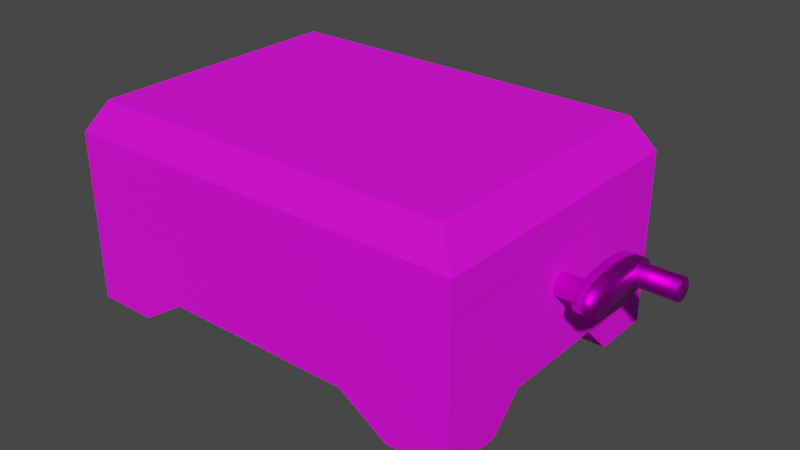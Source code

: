 # Source: music_box_2.blend  (saved by Blender 3.2.14; exported with 4.5.12 LTS)
import bpy
from mathutils import Matrix  # noqa: F401  (used for matrix-valued properties, if any)

bpy.ops.wm.read_factory_settings(use_empty=True)
scene = bpy.context.scene
scene.name = 'Scene'

# ---- collections
col_collection = bpy.data.collections.new('Collection'); scene.collection.children.link(col_collection)
col_internals = bpy.data.collections.new('internals'); scene.collection.children.link(col_internals)

# ---- images (referenced by path relative to the original .blend; pixels are not part of the script)
import os
ASSET_DIR = os.environ.get("B2B_ASSET_DIR", "")  # directory of the original .blend (textures are referenced by path, not embedded)
HERE = os.path.dirname(os.path.abspath(__file__))  # packed textures are extracted next to this script under _unpacked/

def load_image(name, relpath, width, height, colorspace="sRGB"):
    """Load a texture the original file referenced (path relative to the .blend, or extracted next to this script)."""
    p = next((c for c in (os.path.join(HERE, relpath), os.path.join(ASSET_DIR, relpath)) if relpath and os.path.exists(c)), "")
    if p:
        img = bpy.data.images.load(p, check_existing=True)
        img.name = name
    else:  # same state as the original file: an image datablock whose file is absent (Cycles renders it pink)
        img = bpy.data.images.new(name, width, height)
        img.source = "FILE"
        img.filepath = "//" + (relpath or name)
    img.colorspace_settings.name = colorspace
    return img
img_music_box_texture_psd = load_image('music_box-texture.psd', 'music_box-texture.psd', 1024, 1024, 'sRGB')

# ---- materials (node trees are filled in below, after node groups)
mat_music_box_wood = bpy.data.materials.new('Music-Box-Wood')
mat_music_box_wood.alpha_threshold = 0.0
mat_music_box_wood.use_transparent_shadow = False
mat_music_box_wood.line_color = (0.0, 0.0, 0.0, 1.0)
mat_music_box_metal = bpy.data.materials.new('Music-Box-Metal')
mat_music_box_metal.use_transparent_shadow = False

# ---- material node trees
mat_music_box_wood.use_nodes = True; mat_music_box_wood.node_tree.nodes.clear()
_N = mat_music_box_wood.node_tree.nodes; _L = mat_music_box_wood.node_tree.links
n0 = _N.new('ShaderNodeOutputMaterial'); n0.name = 'Material Output'; n0.location = (300, 300)
n1 = _N.new('ShaderNodeBsdfPrincipled'); n1.name = 'Principled BSDF'; n1.location = (10, 300)
n1.distribution = 'GGX'
n1.subsurface_method = 'RANDOM_WALK_SKIN'
n1.inputs[2].default_value = 0.8273
n1.inputs[3].default_value = 1.45
n1.inputs[13].default_value = 0.3
n1.inputs[27].default_value = (0.0, 0.0, 0.0, 1.0)
n1.inputs[28].default_value = 1.0
n2 = _N.new('ShaderNodeTexImage'); n2.name = 'Image Texture'; n2.location = (-398, 194)
n2.image = img_music_box_texture_psd
_L.new(n1.outputs[0], n0.inputs[0])
_L.new(n2.outputs[0], n1.inputs[0])
_L.new(n2.outputs[1], n1.inputs[4])
n0.is_active_output = True
mat_music_box_metal.use_nodes = True; mat_music_box_metal.node_tree.nodes.clear()
_N = mat_music_box_metal.node_tree.nodes; _L = mat_music_box_metal.node_tree.links
n0 = _N.new('ShaderNodeBsdfPrincipled'); n0.name = 'Principled BSDF'; n0.location = (10, 300)
n0.distribution = 'GGX'
n0.subsurface_method = 'RANDOM_WALK_SKIN'
n0.inputs[1].default_value = 1.0
n0.inputs[2].default_value = 0.4091
n0.inputs[3].default_value = 1.45
n0.inputs[13].default_value = 0.1591
n0.inputs[27].default_value = (0.0, 0.0, 0.0, 1.0)
n0.inputs[28].default_value = 1.0
n1 = _N.new('ShaderNodeOutputMaterial'); n1.name = 'Material Output'; n1.location = (300, 300)
n2 = _N.new('ShaderNodeTexImage'); n2.name = 'Image Texture'; n2.location = (-299, 136)
n2.image = img_music_box_texture_psd
_L.new(n0.outputs[0], n1.inputs[0])
_L.new(n2.outputs[0], n0.inputs[0])
n1.is_active_output = True

# ---- world
world_world = bpy.data.worlds.new('World'); scene.world = world_world
world_world.use_nodes = True; world_world.node_tree.nodes.clear()
_N = world_world.node_tree.nodes; _L = world_world.node_tree.links
n0 = _N.new('ShaderNodeOutputWorld'); n0.name = 'World Output'; n0.location = (300, 300)
n1 = _N.new('ShaderNodeBackground'); n1.name = 'Background'; n1.location = (10, 300)
n1.inputs[0].default_value = (0.05088, 0.05088, 0.05088, 1.0)
_L.new(n1.outputs[0], n0.inputs[0])
n0.is_active_output = True
world_world.color = (0.05088, 0.05088, 0.05088)
world_world.use_sun_shadow = False
world_world.sun_shadow_jitter_overblur = 0.0

# ---- meshes
me_cube = bpy.data.meshes.new('Cube')
me_cube.from_pydata([(0.08, 0.056, 0.0), (0.08, -0.056, 0.0), (-0.08, 0.056, 0.0), (-0.08, -0.056, 0.0), (0.0563, 0.056, 0.0), (-0.0563, 0.056, 0.0), (-0.0563, -0.056, 0.0), (0.0563, -0.056, 0.0), (-0.08, 0.03268, 0.0), (-0.08, -0.03268, 0.0), (0.08, -0.03268, 0.0), (0.08, 0.03268, 0.0), (-0.0563, 0.03268, 0.0), (-0.0563, -0.03268, 0.0), (0.0563, 0.03268, 0.0), (0.0563, -0.03268, 0.0), (0.08, 0.056, 0.01215), (-0.08, -0.056, 0.01215), (0.08, -0.056, 0.01215), (-0.08, 0.056, 0.01215), (-0.03749, 0.056, 0.01215), (0.03749, 0.056, 0.01215), (0.03749, -0.056, 0.01215), (-0.03749, -0.056, 0.01215), (0.08, 0.02066, 0.01215), (0.08, -0.02066, 0.01215), (-0.08, -0.02066, 0.01215), (-0.08, 0.02066, 0.01215), (-0.03749, 0.02066, 0.01215), (-0.03749, -0.02066, 0.01215), (0.03749, 0.02066, 0.01215), (0.03749, -0.02066, 0.01215), (-0.08, -0.02066, 0.05333), (-0.08, 0.02066, 0.05333), (-0.08, -0.056, 0.05333), (0.08, 0.02066, 0.05333), (0.08, -0.02066, 0.05333), (0.08, 0.056, 0.05333), (0.03749, -0.056, 0.05333), (-0.03749, -0.056, 0.05333), (0.08, -0.056, 0.05333), (-0.03749, 0.056, 0.05333), (0.03749, 0.056, 0.05333), (-0.08, 0.056, 0.05333), (-0.06875, -0.02066, 0.05333), (-0.06875, 0.02066, 0.05333), (-0.06875, -0.04502, 0.05333), (0.06875, 0.02066, 0.05333), (0.06875, -0.02066, 0.05333), (0.06875, 0.04502, 0.05333), (0.03749, -0.04502, 0.05333), (-0.03749, -0.04502, 0.05333), (0.06875, -0.04502, 0.05333), (-0.03749, 0.04502, 0.05333), (0.03749, 0.04502, 0.05333), (-0.06875, 0.04502, 0.05333), (-0.06875, -0.02066, 0.0209), (-0.06875, 0.02066, 0.0209), (-0.06875, -0.04502, 0.0209), (0.06875, 0.02066, 0.0209), (0.06875, -0.02066, 0.0209), (0.06875, 0.04502, 0.0209), (0.03749, -0.04502, 0.0209), (-0.03749, -0.04502, 0.0209), (0.06875, -0.04502, 0.0209), (-0.03749, 0.04502, 0.0209), (0.03749, 0.04502, 0.0209), (-0.06875, 0.04502, 0.0209)], [], [(15, 10, 1, 7), (9, 13, 6, 3), (2, 5, 12, 8), (4, 0, 11, 14), (26, 32, 33, 27), (3, 17, 26, 9), (17, 34, 32, 26), (24, 35, 36, 25), (0, 16, 24, 11), (16, 37, 35, 24), (22, 38, 39, 23), (1, 18, 22, 7), (18, 40, 38, 22), (20, 41, 42, 21), (2, 19, 20, 5), (19, 43, 41, 20), (4, 21, 16, 0), (21, 42, 37, 16), (10, 25, 18, 1), (25, 36, 40, 18), (8, 27, 19, 2), (27, 33, 43, 19), (6, 23, 17, 3), (23, 39, 34, 17), (29, 23, 6, 13), (31, 15, 7, 22), (25, 10, 15, 31), (30, 14, 11, 24), (21, 4, 14, 30), (28, 12, 5, 20), (12, 28, 27, 8), (13, 9, 26, 29), (29, 28, 30, 31), (21, 30, 28, 20), (23, 29, 31, 22), (27, 28, 29, 26), (25, 31, 30, 24), (34, 39, 51, 46), (42, 41, 53, 54), (33, 32, 44, 45), (37, 42, 54, 49), (36, 35, 47, 48), (41, 43, 55, 53), (32, 34, 46, 44), (39, 38, 50, 51), (35, 37, 49, 47), (43, 33, 45, 55), (38, 40, 52, 50), (40, 36, 48, 52), (44, 46, 58, 56), (51, 50, 62, 63), (47, 49, 61, 59), (55, 45, 57, 67), (50, 52, 64, 62), (52, 48, 60, 64), (46, 51, 63, 58), (54, 53, 65, 66), (45, 44, 56, 57), (49, 54, 66, 61), (48, 47, 59, 60), (53, 55, 67, 65), (65, 62, 66), (59, 61, 66), (65, 67, 57), (57, 63, 65), (62, 59, 66), (63, 62, 65), (62, 60, 59), (57, 56, 63), (62, 64, 60), (56, 58, 63)])
_uv = me_cube.uv_layers.new(name='UVMap')
_uv.uv.foreach_set('vector', [0.9614, 0.1443, 0.9614, 0.1109, 0.9943, 0.1109, 0.9943, 0.1443, 0.9614, 0.1443, 0.9614, 0.1109, 0.9943, 0.1109, 0.9943, 0.1443, 0.9614, 0.1443, 0.9614, 0.1109, 0.9943, 0.1109, 0.9943, 0.1443, 0.9614, 0.1443, 0.9614, 0.1109, 0.9943, 0.1109, 0.9943, 0.1443, 0.3234, 0.2033, 0.3234, 0.3398, 0.1864, 0.3398, 0.1864, 0.2033, 0.4405, 0.163, 0.4405, 0.2033, 0.3234, 0.2033, 0.3632, 0.163, 0.4405, 0.2033, 0.4405, 0.3398, 0.3234, 0.3398, 0.3234, 0.2033, 0.8106, 0.3977, 0.8106, 0.5342, 0.6736, 0.5342, 0.6736, 0.3977, 0.9277, 0.3574, 0.9277, 0.3977, 0.8106, 0.3977, 0.8504, 0.3574, 0.9277, 0.3977, 0.9277, 0.5342, 0.8106, 0.5342, 0.8106, 0.3977, 0.8377, 0.3977, 0.8377, 0.5342, 0.5891, 0.5342, 0.5891, 0.3977, 0.9786, 0.3574, 0.9786, 0.3977, 0.8377, 0.3977, 0.9, 0.3574, 0.9786, 0.3977, 0.9786, 0.5342, 0.8377, 0.5342, 0.8377, 0.3977, 0.8409, 0.2057, 0.8409, 0.3422, 0.5924, 0.3422, 0.5924, 0.2057, 0.9819, 0.1655, 0.9819, 0.2057, 0.8409, 0.2057, 0.9033, 0.1655, 0.9819, 0.2057, 0.9819, 0.3422, 0.8409, 0.3422, 0.8409, 0.2057, 0.53, 0.1655, 0.5924, 0.2057, 0.4515, 0.2057, 0.4515, 0.1655, 0.5924, 0.2057, 0.5924, 0.3422, 0.4515, 0.3422, 0.4515, 0.2057, 0.6338, 0.3574, 0.6736, 0.3977, 0.5565, 0.3977, 0.5565, 0.3574, 0.6736, 0.3977, 0.6736, 0.5342, 0.5565, 0.5342, 0.5565, 0.3977, 0.1466, 0.163, 0.1864, 0.2033, 0.06924, 0.2033, 0.06924, 0.163, 0.1864, 0.2033, 0.1864, 0.3398, 0.06924, 0.3398, 0.06924, 0.2033, 0.5268, 0.3574, 0.5891, 0.3977, 0.4482, 0.3977, 0.4482, 0.3574, 0.5891, 0.3977, 0.5891, 0.5342, 0.4482, 0.5342, 0.4482, 0.3977, 0.07666, 0.09485, 0.07666, 0.1258, 0.06019, 0.1258, 0.06019, 0.1054, 0.1423, 0.09485, 0.1588, 0.1054, 0.1588, 0.1258, 0.1423, 0.1258, 0.1795, 0.09485, 0.1795, 0.1054, 0.1588, 0.1054, 0.1423, 0.09485, 0.1423, 0.05868, 0.1588, 0.04816, 0.1795, 0.04816, 0.1795, 0.05868, 0.1423, 0.02774, 0.1588, 0.02774, 0.1588, 0.04816, 0.1423, 0.05868, 0.07666, 0.05868, 0.06019, 0.04816, 0.06019, 0.02774, 0.07666, 0.02774, 0.06019, 0.04816, 0.07666, 0.05868, 0.03945, 0.05868, 0.03945, 0.04816, 0.06019, 0.1054, 0.03945, 0.1054, 0.03945, 0.09485, 0.07666, 0.09485, 0.07666, 0.09485, 0.07666, 0.05868, 0.1423, 0.05868, 0.1423, 0.09485, 0.1423, 0.02774, 0.1423, 0.05868, 0.07666, 0.05868, 0.07666, 0.02774, 0.07666, 0.1258, 0.07666, 0.09485, 0.1423, 0.09485, 0.1423, 0.1258, 0.03945, 0.05868, 0.07666, 0.05868, 0.07666, 0.09485, 0.03945, 0.09485, 0.1795, 0.09485, 0.1423, 0.09485, 0.1423, 0.05868, 0.1795, 0.05868, 0.5555, 0.1126, 0.6729, 0.1126, 0.6729, 0.143, 0.5866, 0.143, 0.8801, 0.143, 0.6729, 0.143, 0.6729, 0.1126, 0.8801, 0.1126, 0.7789, 0.1434, 0.6647, 0.1434, 0.6647, 0.1123, 0.7789, 0.1123, 0.9976, 0.143, 0.8801, 0.143, 0.8801, 0.1126, 0.9665, 0.1126, 0.6647, 0.1123, 0.7789, 0.1123, 0.7789, 0.1434, 0.6647, 0.1434, 0.6729, 0.143, 0.5555, 0.143, 0.5866, 0.1126, 0.6729, 0.1126, 0.6647, 0.1434, 0.5671, 0.1434, 0.5974, 0.1123, 0.6647, 0.1123, 0.6729, 0.1126, 0.8801, 0.1126, 0.8801, 0.143, 0.6729, 0.143, 0.7789, 0.1123, 0.8765, 0.1123, 0.8462, 0.1434, 0.7789, 0.1434, 0.8765, 0.1434, 0.7789, 0.1434, 0.7789, 0.1123, 0.8462, 0.1123, 0.8801, 0.1126, 0.9976, 0.1126, 0.9665, 0.143, 0.8801, 0.143, 0.5671, 0.1123, 0.6647, 0.1123, 0.6647, 0.1434, 0.5974, 0.1434, 0.06247, 0.07336, 0.01603, 0.07336, 0.01603, 0.01153, 0.06247, 0.01153, 0.07282, 0.1418, 0.2158, 0.1418, 0.2158, 0.07993, 0.07282, 0.07993, 0.1412, 0.07336, 0.1877, 0.07336, 0.1877, 0.01153, 0.1412, 0.01153, 0.1877, 0.07336, 0.1412, 0.07336, 0.1412, 0.01153, 0.1877, 0.01153, 0.2158, 0.1418, 0.2753, 0.1418, 0.2753, 0.07993, 0.2158, 0.07993, 0.01603, 0.07336, 0.06247, 0.07336, 0.06247, 0.01153, 0.01603, 0.01153, 0.01322, 0.1418, 0.07282, 0.1418, 0.07282, 0.07993, 0.01322, 0.07993, 0.2158, 0.1418, 0.07282, 0.1418, 0.07282, 0.07993, 0.2158, 0.07993, 0.1412, 0.07336, 0.06247, 0.07336, 0.06247, 0.01153, 0.1412, 0.01153, 0.2753, 0.1418, 0.2158, 0.1418, 0.2158, 0.07993, 0.2753, 0.07993, 0.06247, 0.07336, 0.1412, 0.07336, 0.1412, 0.01153, 0.06247, 0.01153, 0.07282, 0.1418, 0.01322, 0.1418, 0.01322, 0.07993, 0.07282, 0.07993, 0.2427, 0.1341, 0.3419, 0.01499, 0.3419, 0.1341, 0.3833, 0.1019, 0.3833, 0.1341, 0.3419, 0.1341, 0.2427, 0.1341, 0.2014, 0.1341, 0.2014, 0.1019, 0.2014, 0.1019, 0.2427, 0.01499, 0.2427, 0.1341, 0.3419, 0.01499, 0.3833, 0.1019, 0.3419, 0.1341, 0.2427, 0.01499, 0.3419, 0.01499, 0.2427, 0.1341, 0.3419, 0.01499, 0.3833, 0.04723, 0.3833, 0.1019, 0.2014, 0.1019, 0.2014, 0.04723, 0.2427, 0.01499, 0.3419, 0.01499, 0.3833, 0.01499, 0.3833, 0.04723, 0.2014, 0.04723, 0.2014, 0.01499, 0.2427, 0.01499])
me_cube.materials.append(mat_music_box_wood)
me_cube.use_mirror_vertex_groups = False
me_cube.update()
me_cube_001 = bpy.data.meshes.new('Cube.001')
me_cube_001.from_pydata([(0.03749, 0.02061, 0.07842), (0.03749, -0.02071, 0.07843), (-0.03749, 0.02061, 0.07842), (-0.03749, -0.02071, 0.07843), (0.08, 0.05594, 0.05323), (-0.08, -0.05606, 0.05326), (0.08, -0.05606, 0.05326), (-0.08, 0.05594, 0.05323), (-0.03749, 0.05594, 0.05323), (0.03749, 0.05594, 0.05323), (0.03749, -0.05606, 0.05326), (-0.03749, -0.05606, 0.05326), (0.08, 0.0206, 0.05324), (0.08, -0.02072, 0.05325), (-0.08, -0.02072, 0.05325), (-0.08, 0.0206, 0.05324), (0.07192, 0.05029, 0.07842), (0.08, 0.05594, 0.06631), (0.07192, -0.0504, 0.07844), (0.08, -0.05606, 0.06633), (-0.07192, 0.05029, 0.07842), (-0.08, 0.05594, 0.06631), (-0.07192, -0.0504, 0.07844), (-0.08, -0.05606, 0.06633), (0.03749, -0.0504, 0.07844), (0.03749, -0.05606, 0.06633), (-0.03749, -0.05606, 0.06633), (-0.03749, -0.0504, 0.07844), (-0.03749, 0.05029, 0.07842), (-0.03749, 0.05594, 0.06631), (0.03749, 0.05594, 0.06631), (0.03749, 0.05029, 0.07842), (0.07192, 0.02061, 0.07842), (0.08, 0.0206, 0.06631), (0.08, -0.02072, 0.06632), (0.07192, -0.02071, 0.07843), (-0.07192, -0.02071, 0.07843), (-0.08, -0.02072, 0.06632), (-0.08, 0.0206, 0.06631), (-0.07192, 0.02061, 0.07842), (0.06883, 0.04493, 0.05323), (-0.06883, -0.04505, 0.05326), (0.06883, -0.04505, 0.05326), (-0.06883, 0.04493, 0.05323), (-0.03749, 0.04493, 0.05323), (0.03749, 0.04493, 0.05323), (0.03749, -0.04505, 0.05326), (-0.03749, -0.04505, 0.05326), (0.06883, 0.0206, 0.05324), (0.06883, -0.02072, 0.05325), (-0.06883, -0.02072, 0.05325), (-0.06883, 0.0206, 0.05324), (0.06883, 0.04493, 0.06919), (-0.06883, -0.04505, 0.06921), (0.06883, -0.04505, 0.06921), (-0.06883, 0.04493, 0.06919), (-0.03749, 0.04493, 0.06919), (0.03749, 0.04493, 0.06919), (0.03749, -0.04505, 0.06921), (-0.03749, -0.04505, 0.06921), (0.06883, 0.0206, 0.06919), (0.06883, -0.02072, 0.0692), (-0.06883, -0.02072, 0.0692), (-0.06883, 0.0206, 0.06919)], [], [(1, 3, 27, 24), (3, 36, 22, 27), (5, 23, 37, 14), (28, 20, 39, 2), (35, 1, 24, 18), (15, 38, 21, 7), (12, 33, 34, 13), (13, 34, 19, 6), (31, 28, 2, 0), (6, 19, 25, 10), (10, 25, 26, 11), (8, 29, 30, 9), (0, 2, 3, 1), (4, 17, 33, 12), (2, 39, 36, 3), (9, 30, 17, 4), (32, 0, 1, 35), (11, 26, 23, 5), (7, 21, 29, 8), (14, 37, 38, 15), (27, 22, 23, 26), (35, 18, 19, 34), (39, 20, 21, 38), (31, 16, 17, 30), (18, 24, 25, 19), (24, 27, 26, 25), (20, 28, 29, 21), (28, 31, 30, 29), (16, 32, 33, 17), (32, 35, 34, 33), (22, 36, 37, 23), (36, 39, 38, 37), (16, 31, 0, 32), (10, 11, 47, 46), (11, 5, 41, 47), (8, 9, 45, 44), (5, 14, 50, 41), (9, 4, 40, 45), (4, 12, 48, 40), (15, 7, 43, 51), (6, 10, 46, 42), (14, 15, 51, 50), (7, 8, 44, 43), (12, 13, 49, 48), (13, 6, 42, 49), (47, 41, 53, 59), (41, 50, 62, 53), (45, 40, 52, 57), (42, 46, 58, 54), (48, 49, 61, 60), (49, 42, 54, 61), (44, 45, 57, 56), (40, 48, 60, 52), (51, 43, 55, 63), (50, 51, 63, 62), (43, 44, 56, 55), (46, 47, 59, 58), (52, 60, 57), (57, 61, 58), (56, 58, 59), (55, 56, 63), (56, 57, 58), (63, 56, 62), (54, 58, 61), (62, 56, 59), (53, 62, 59), (60, 61, 57)])
_uv = me_cube_001.uv_layers.new(name='UVMap')
_uv.uv.foreach_set('vector', [0.5044, 0.6965, 0.1845, 0.6965, 0.1845, 0.5795, 0.5044, 0.5795, 0.1845, 0.6965, 0.03754, 0.6965, 0.03754, 0.5795, 0.1845, 0.5795, 0.3354, 0.367, 0.3354, 0.4031, 0.2377, 0.4031, 0.2377, 0.367, 0.1845, 0.9763, 0.03754, 0.9763, 0.03754, 0.8593, 0.1845, 0.8593, 0.6513, 0.6965, 0.5044, 0.6965, 0.5044, 0.5795, 0.6513, 0.5795, 0.1236, 0.367, 0.1236, 0.4031, 0.02599, 0.4031, 0.02599, 0.367, 0.2341, 0.2808, 0.2341, 0.317, 0.12, 0.317, 0.12, 0.2808, 0.12, 0.2808, 0.12, 0.317, 0.02236, 0.317, 0.02236, 0.2808, 0.5044, 0.9763, 0.1845, 0.9763, 0.1845, 0.8593, 0.5044, 0.8593, 0.7038, 0.2833, 0.7038, 0.3194, 0.5864, 0.3194, 0.5864, 0.2833, 0.5864, 0.2833, 0.5864, 0.3194, 0.3793, 0.3194, 0.3793, 0.2833, 0.5937, 0.3694, 0.5937, 0.4055, 0.3866, 0.4055, 0.3866, 0.3694, 0.5044, 0.8593, 0.1845, 0.8593, 0.1845, 0.6965, 0.5044, 0.6965, 0.3318, 0.2808, 0.3318, 0.317, 0.2341, 0.317, 0.2341, 0.2808, 0.1845, 0.8593, 0.03754, 0.8593, 0.03754, 0.6965, 0.1845, 0.6965, 0.3866, 0.3694, 0.3866, 0.4055, 0.2691, 0.4055, 0.2691, 0.3694, 0.6513, 0.8593, 0.5044, 0.8593, 0.5044, 0.6965, 0.6513, 0.6965, 0.3793, 0.2833, 0.3793, 0.3194, 0.2618, 0.3194, 0.2618, 0.2833, 0.7111, 0.3694, 0.7111, 0.4055, 0.5937, 0.4055, 0.5937, 0.3694, 0.2377, 0.367, 0.2377, 0.4031, 0.1236, 0.4031, 0.1236, 0.367, 0.3793, 0.3529, 0.2841, 0.3529, 0.2618, 0.3194, 0.3793, 0.3194, 0.12, 0.3504, 0.03799, 0.3504, 0.02236, 0.317, 0.12, 0.317, 0.1236, 0.4365, 0.04161, 0.4365, 0.02599, 0.4031, 0.1236, 0.4031, 0.3866, 0.439, 0.2915, 0.439, 0.2691, 0.4055, 0.3866, 0.4055, 0.6815, 0.3529, 0.5864, 0.3529, 0.5864, 0.3194, 0.7038, 0.3194, 0.5864, 0.3529, 0.3793, 0.3529, 0.3793, 0.3194, 0.5864, 0.3194, 0.6888, 0.439, 0.5937, 0.439, 0.5937, 0.4055, 0.7111, 0.4055, 0.5937, 0.439, 0.3866, 0.439, 0.3866, 0.4055, 0.5937, 0.4055, 0.3161, 0.3504, 0.2341, 0.3504, 0.2341, 0.317, 0.3318, 0.317, 0.2341, 0.3504, 0.12, 0.3504, 0.12, 0.317, 0.2341, 0.317, 0.3197, 0.4365, 0.2377, 0.4365, 0.2377, 0.4031, 0.3354, 0.4031, 0.2377, 0.4365, 0.1236, 0.4365, 0.1236, 0.4031, 0.2377, 0.4031, 0.6513, 0.9763, 0.5044, 0.9763, 0.5044, 0.8593, 0.6513, 0.8593, 0.8744, 0.1437, 0.6673, 0.1437, 0.6673, 0.1133, 0.8744, 0.1133, 0.6673, 0.1437, 0.5499, 0.1437, 0.5808, 0.1133, 0.6673, 0.1133, 0.6664, 0.1136, 0.8735, 0.1136, 0.8735, 0.144, 0.6664, 0.144, 0.8846, 0.1446, 0.7869, 0.1446, 0.7869, 0.1137, 0.8542, 0.1137, 0.8735, 0.1136, 0.9909, 0.1136, 0.96, 0.144, 0.8735, 0.144, 0.5732, 0.1128, 0.6709, 0.1128, 0.6709, 0.1436, 0.6036, 0.1436, 0.6728, 0.1446, 0.5752, 0.1446, 0.6056, 0.1137, 0.6728, 0.1137, 0.9919, 0.1437, 0.8744, 0.1437, 0.8744, 0.1133, 0.961, 0.1133, 0.7869, 0.1446, 0.6728, 0.1446, 0.6728, 0.1137, 0.7869, 0.1137, 0.5489, 0.1136, 0.6664, 0.1136, 0.6664, 0.144, 0.5798, 0.144, 0.6709, 0.1128, 0.785, 0.1128, 0.785, 0.1436, 0.6709, 0.1436, 0.785, 0.1128, 0.8826, 0.1128, 0.8522, 0.1436, 0.785, 0.1436, 0.6133, 0.1138, 0.5558, 0.1138, 0.5558, 0.1431, 0.6133, 0.1431, 0.611, 0.1135, 0.6576, 0.1135, 0.6576, 0.144, 0.611, 0.144, 0.7508, 0.1138, 0.8083, 0.1138, 0.8083, 0.1431, 0.7508, 0.1431, 0.8083, 0.1138, 0.7508, 0.1138, 0.7508, 0.1431, 0.8083, 0.1431, 0.6578, 0.1151, 0.7336, 0.1151, 0.7336, 0.1443, 0.6578, 0.1443, 0.7336, 0.1151, 0.7782, 0.1151, 0.7782, 0.1443, 0.7336, 0.1443, 0.6133, 0.1138, 0.7508, 0.1138, 0.7508, 0.1431, 0.6133, 0.1431, 0.6132, 0.1151, 0.6578, 0.1151, 0.6578, 0.1443, 0.6132, 0.1443, 0.7366, 0.1135, 0.7832, 0.1135, 0.7832, 0.144, 0.7366, 0.144, 0.6576, 0.1135, 0.7366, 0.1135, 0.7366, 0.144, 0.6576, 0.144, 0.5558, 0.1138, 0.6133, 0.1138, 0.6133, 0.1431, 0.5558, 0.1431, 0.7508, 0.1138, 0.6133, 0.1138, 0.6133, 0.1431, 0.7508, 0.1431, 0.4495, 0.0211, 0.4495, 0.05284, 0.4087, 0.0211, 0.4087, 0.0211, 0.4495, 0.1067, 0.4087, 0.1385, 0.3109, 0.0211, 0.4087, 0.1385, 0.3109, 0.1385, 0.27, 0.0211, 0.3109, 0.0211, 0.27, 0.05284, 0.3109, 0.0211, 0.4087, 0.0211, 0.4087, 0.1385, 0.27, 0.05284, 0.3109, 0.0211, 0.27, 0.1067, 0.4495, 0.1385, 0.4087, 0.1385, 0.4495, 0.1067, 0.27, 0.1067, 0.3109, 0.0211, 0.3109, 0.1385, 0.27, 0.1385, 0.27, 0.1067, 0.3109, 0.1385, 0.4495, 0.05284, 0.4495, 0.1067, 0.4087, 0.0211])
me_cube_001.materials.append(mat_music_box_wood)
me_cube_001.use_mirror_vertex_groups = False
me_cube_001.update()
me_cylinder_013 = bpy.data.meshes.new('Cylinder.013')
me_cylinder_013.from_pydata([(0.09269, 0.02512, 0.03992), (0.1108, 0.02512, 0.03992), (0.09269, 0.0248, 0.03832), (0.1108, 0.0248, 0.03832), (0.09269, 0.02389, 0.03696), (0.1108, 0.02389, 0.03696), (0.09269, 0.02254, 0.03605), (0.1108, 0.02254, 0.03605), (0.09269, 0.02094, 0.03573), (0.1108, 0.02094, 0.03573), (0.09269, 0.01934, 0.03605), (0.1108, 0.01934, 0.03605), (0.09269, 0.01798, 0.03696), (0.1108, 0.01798, 0.03696), (0.09269, 0.01708, 0.03832), (0.1108, 0.01708, 0.03832), (0.09269, 0.01676, 0.03992), (0.1108, 0.01676, 0.03992), (0.09269, 0.01708, 0.04151), (0.1108, 0.01708, 0.04151), (0.09269, 0.01798, 0.04287), (0.1108, 0.01798, 0.04287), (0.09269, 0.01934, 0.04378), (0.1108, 0.01934, 0.04378), (0.09269, 0.02094, 0.0441), (0.1108, 0.02094, 0.0441), (0.09269, 0.02254, 0.04378), (0.1108, 0.02254, 0.04378), (0.09269, 0.02389, 0.04287), (0.1108, 0.02389, 0.04287), (0.09269, 0.0248, 0.04151), (0.1108, 0.0248, 0.04151), (0.06042, 0.004176, 0.03992), (0.09178, 0.004176, 0.03992), (0.06042, 0.003858, 0.03832), (0.09178, 0.003858, 0.03832), (0.06042, 0.002952, 0.03696), (0.09178, 0.002952, 0.03696), (0.06042, 0.001596, 0.03605), (0.09178, 0.001596, 0.03605), (0.06042, -4.366e-06, 0.03573), (0.09178, -4.366e-06, 0.03573), (0.06042, -0.001604, 0.03605), (0.09178, -0.001604, 0.03605), (0.06042, -0.002961, 0.03696), (0.09178, -0.002961, 0.03696), (0.06042, -0.003867, 0.03832), (0.09178, -0.003867, 0.03832), (0.06042, -0.004185, 0.03992), (0.09178, -0.004185, 0.03992), (0.06042, -0.003867, 0.04151), (0.09178, -0.003867, 0.04151), (0.06042, -0.002961, 0.04287), (0.09178, -0.002961, 0.04287), (0.06042, -0.001604, 0.04378), (0.09178, -0.001604, 0.04378), (0.06042, -4.366e-06, 0.0441), (0.09178, -4.366e-06, 0.0441), (0.06042, 0.001596, 0.04378), (0.09178, 0.001596, 0.04378), (0.06042, 0.002952, 0.04287), (0.09178, 0.002952, 0.04287), (0.06042, 0.003858, 0.04151), (0.09178, 0.003858, 0.04151), (0.08939, 0.02851, 0.03992), (0.09562, 0.02851, 0.03992), (0.08939, 0.02709, 0.03698), (0.09562, 0.02709, 0.03698), (0.08939, 0.02306, 0.03449), (0.09562, 0.02306, 0.03449), (0.08939, 0.01703, 0.03282), (0.09562, 0.01703, 0.03282), (0.08939, 0.009921, 0.03224), (0.09562, 0.009921, 0.03224), (0.08939, 0.002809, 0.03282), (0.09562, 0.002809, 0.03282), (0.08939, -0.00322, 0.03449), (0.09562, -0.00322, 0.03449), (0.08939, -0.007249, 0.03698), (0.09562, -0.007249, 0.03698), (0.08939, -0.008663, 0.03992), (0.09562, -0.008663, 0.03992), (0.08939, -0.007249, 0.04285), (0.09562, -0.007249, 0.04285), (0.08939, -0.00322, 0.04534), (0.09562, -0.00322, 0.04534), (0.08939, 0.002809, 0.04701), (0.09562, 0.002809, 0.04701), (0.08939, 0.009921, 0.04759), (0.09562, 0.009921, 0.04759), (0.08939, 0.01703, 0.04701), (0.09562, 0.01703, 0.04701), (0.08939, 0.02306, 0.04534), (0.09562, 0.02306, 0.04534), (0.08939, 0.02709, 0.04285), (0.09562, 0.02709, 0.04285), (0.1108, 0.02094, 0.03992)], [], [(0, 1, 3, 2), (2, 3, 5, 4), (4, 5, 7, 6), (6, 7, 9, 8), (8, 9, 11, 10), (10, 11, 13, 12), (12, 13, 15, 14), (14, 15, 17, 16), (16, 17, 19, 18), (18, 19, 21, 20), (20, 21, 23, 22), (22, 23, 25, 24), (24, 25, 27, 26), (26, 27, 29, 28), (28, 29, 31, 30), (30, 31, 1, 0), (32, 33, 35, 34), (34, 35, 37, 36), (36, 37, 39, 38), (38, 39, 41, 40), (40, 41, 43, 42), (42, 43, 45, 44), (44, 45, 47, 46), (46, 47, 49, 48), (48, 49, 51, 50), (50, 51, 53, 52), (52, 53, 55, 54), (54, 55, 57, 56), (56, 57, 59, 58), (58, 59, 61, 60), (60, 61, 63, 62), (62, 63, 33, 32), (64, 65, 67, 66), (66, 67, 69, 68), (68, 69, 71, 70), (70, 71, 73, 72), (72, 73, 75, 74), (74, 75, 77, 76), (76, 77, 79, 78), (78, 79, 81, 80), (80, 81, 83, 82), (82, 83, 85, 84), (84, 85, 87, 86), (86, 87, 89, 88), (88, 89, 91, 90), (90, 91, 93, 92), (67, 65, 95, 93, 91, 89, 87, 85, 83, 81, 79, 77, 75, 73, 71, 69), (92, 93, 95, 94), (94, 95, 65, 64), (64, 66, 68, 70, 72, 74, 76, 78, 80, 82, 84, 86, 88, 90, 92, 94), (11, 9, 96), (21, 19, 96), (31, 29, 96), (7, 5, 96), (17, 15, 96), (3, 1, 96), (27, 25, 96), (13, 11, 96), (23, 21, 96), (1, 31, 96), (9, 7, 96), (19, 17, 96), (29, 27, 96), (5, 3, 96), (15, 13, 96), (25, 23, 96)])
me_cylinder_013.polygons.foreach_set('use_smooth', [True] * 66)
_uv = me_cylinder_013.uv_layers.new(name='UVMap')
_uv.uv.foreach_set('vector', [0.7409, 0.5592, 0.7409, 0.724, 0.726, 0.724, 0.726, 0.5592, 0.726, 0.5592, 0.726, 0.724, 0.7112, 0.724, 0.7112, 0.5592, 0.7112, 0.5592, 0.7112, 0.724, 0.6963, 0.724, 0.6963, 0.5592, 0.6963, 0.5592, 0.6963, 0.724, 0.6814, 0.724, 0.6814, 0.5592, 0.9192, 0.5592, 0.9192, 0.724, 0.9043, 0.724, 0.9043, 0.5592, 0.9043, 0.5592, 0.9043, 0.724, 0.8894, 0.724, 0.8894, 0.5592, 0.8894, 0.5592, 0.8894, 0.724, 0.8746, 0.724, 0.8746, 0.5592, 0.8746, 0.5592, 0.8746, 0.724, 0.8597, 0.724, 0.8597, 0.5592, 0.8597, 0.5592, 0.8597, 0.724, 0.8449, 0.724, 0.8449, 0.5592, 0.8449, 0.5592, 0.8449, 0.724, 0.83, 0.724, 0.83, 0.5592, 0.83, 0.5592, 0.83, 0.724, 0.8152, 0.724, 0.8152, 0.5592, 0.8152, 0.5592, 0.8152, 0.724, 0.8003, 0.724, 0.8003, 0.5592, 0.8003, 0.5592, 0.8003, 0.724, 0.7854, 0.724, 0.7854, 0.5592, 0.7854, 0.5592, 0.7854, 0.724, 0.7706, 0.724, 0.7706, 0.5592, 0.7706, 0.5592, 0.7706, 0.724, 0.7557, 0.724, 0.7557, 0.5592, 0.7557, 0.5592, 0.7557, 0.724, 0.7409, 0.724, 0.7409, 0.5592, 0.7416, 0.5588, 0.7416, 0.8445, 0.7267, 0.8445, 0.7267, 0.5588, 0.7267, 0.5588, 0.7267, 0.8445, 0.7119, 0.8445, 0.7119, 0.5588, 0.7119, 0.5588, 0.7119, 0.8445, 0.697, 0.8445, 0.697, 0.5588, 0.697, 0.5588, 0.697, 0.8445, 0.6822, 0.8445, 0.6822, 0.5588, 0.9199, 0.5588, 0.9199, 0.8445, 0.905, 0.8445, 0.905, 0.5588, 0.905, 0.5588, 0.905, 0.8445, 0.8902, 0.8445, 0.8902, 0.5588, 0.8902, 0.5588, 0.8902, 0.8445, 0.8753, 0.8445, 0.8753, 0.5588, 0.8753, 0.5588, 0.8753, 0.8445, 0.8605, 0.8445, 0.8605, 0.5588, 0.8605, 0.5588, 0.8605, 0.8445, 0.8456, 0.8445, 0.8456, 0.5588, 0.8456, 0.5588, 0.8456, 0.8445, 0.8307, 0.8445, 0.8307, 0.5588, 0.8307, 0.5588, 0.8307, 0.8445, 0.8159, 0.8445, 0.8159, 0.5588, 0.8159, 0.5588, 0.8159, 0.8445, 0.801, 0.8445, 0.801, 0.5588, 0.801, 0.5588, 0.801, 0.8445, 0.7862, 0.8445, 0.7862, 0.5588, 0.7862, 0.5588, 0.7862, 0.8445, 0.7713, 0.8445, 0.7713, 0.5588, 0.7713, 0.5588, 0.7713, 0.8445, 0.7565, 0.8445, 0.7565, 0.5588, 0.7565, 0.5588, 0.7565, 0.8445, 0.7416, 0.8445, 0.7416, 0.5588, 0.9749, 0.764, 0.9452, 0.764, 0.9452, 0.7485, 0.9749, 0.7485, 0.9749, 0.7485, 0.9452, 0.7485, 0.9452, 0.7259, 0.9749, 0.7259, 0.9749, 0.7259, 0.9452, 0.7259, 0.9452, 0.6961, 0.9749, 0.6961, 0.9749, 0.6961, 0.9452, 0.6961, 0.9452, 0.6621, 0.9749, 0.6621, 0.9749, 0.6621, 0.9452, 0.6621, 0.9452, 0.6281, 0.9749, 0.6281, 0.9749, 0.6281, 0.9452, 0.6281, 0.9452, 0.5983, 0.9749, 0.5983, 0.9749, 0.5983, 0.9452, 0.5983, 0.9452, 0.5758, 0.9749, 0.5758, 0.9749, 0.5758, 0.9452, 0.5758, 0.9452, 0.5602, 0.9749, 0.5602, 0.9749, 0.9678, 0.9452, 0.9678, 0.9452, 0.9523, 0.9749, 0.9523, 0.9749, 0.9523, 0.9452, 0.9523, 0.9452, 0.9297, 0.9749, 0.9297, 0.9749, 0.9297, 0.9452, 0.9297, 0.9452, 0.8999, 0.9749, 0.8999, 0.9749, 0.8999, 0.9452, 0.8999, 0.9452, 0.8659, 0.9749, 0.8659, 0.9749, 0.8659, 0.9452, 0.8659, 0.9452, 0.8319, 0.9749, 0.8319, 0.9749, 0.8319, 0.9452, 0.8319, 0.9452, 0.8021, 0.9749, 0.8021, 0.9135, 0.9034, 0.9228, 0.9226, 0.9136, 0.9418, 0.8873, 0.9581, 0.8479, 0.969, 0.8015, 0.9729, 0.7551, 0.9691, 0.7157, 0.9583, 0.6894, 0.942, 0.6801, 0.9229, 0.6893, 0.9037, 0.7156, 0.8874, 0.755, 0.8765, 0.8014, 0.8726, 0.8478, 0.8764, 0.8872, 0.8872, 0.9749, 0.8021, 0.9452, 0.8021, 0.9452, 0.7796, 0.9749, 0.7796, 0.9749, 0.7796, 0.9452, 0.7796, 0.9452, 0.764, 0.9749, 0.764, 0.9244, 0.9228, 0.9152, 0.942, 0.8889, 0.9583, 0.8496, 0.9692, 0.8032, 0.9731, 0.7567, 0.9693, 0.7173, 0.9585, 0.691, 0.9422, 0.6818, 0.9231, 0.691, 0.9039, 0.7173, 0.8876, 0.7566, 0.8767, 0.8031, 0.8728, 0.8495, 0.8766, 0.8889, 0.8874, 0.9152, 0.9036, 0.9351, 0.07764, 0.9268, 0.06939, 0.9517, 0.05276, 0.9811, 0.0586, 0.9766, 0.06939, 0.9517, 0.05276, 0.9459, 0.02342, 0.9576, 0.02342, 0.9517, 0.05276, 0.9224, 0.0586, 0.9224, 0.04693, 0.9517, 0.05276, 0.9683, 0.07764, 0.9576, 0.08211, 0.9517, 0.05276, 0.9268, 0.03614, 0.9351, 0.02788, 0.9517, 0.05276, 0.9683, 0.02788, 0.9766, 0.03614, 0.9517, 0.05276, 0.9459, 0.08211, 0.9351, 0.07764, 0.9517, 0.05276, 0.9811, 0.04693, 0.9811, 0.0586, 0.9517, 0.05276, 0.9351, 0.02788, 0.9459, 0.02342, 0.9517, 0.05276, 0.9268, 0.06939, 0.9224, 0.0586, 0.9517, 0.05276, 0.9766, 0.06939, 0.9683, 0.07764, 0.9517, 0.05276, 0.9576, 0.02342, 0.9683, 0.02788, 0.9517, 0.05276, 0.9224, 0.04693, 0.9268, 0.03614, 0.9517, 0.05276, 0.9576, 0.08211, 0.9459, 0.08211, 0.9517, 0.05276, 0.9766, 0.03614, 0.9811, 0.04693, 0.9517, 0.05276])
me_cylinder_013.materials.append(mat_music_box_metal)
me_cylinder_013.update()
me_cylinder = bpy.data.meshes.new('Cylinder')
me_cylinder.from_pydata([(-0.03287, 0.007554, 6.417e-10), (0.03287, 0.007554, -6.417e-10), (-0.03287, 0.006979, -0.002891), (0.03287, 0.006979, -0.002891), (-0.03287, 0.005342, -0.005342), (0.03287, 0.005342, -0.005342), (-0.03287, 0.002891, -0.006979), (0.03287, 0.002891, -0.006979), (-0.03287, -3.302e-10, -0.007554), (0.03287, -3.302e-10, -0.007554), (-0.03287, -0.002891, -0.006979), (0.03287, -0.002891, -0.006979), (-0.03287, -0.005342, -0.005342), (0.03287, -0.005342, -0.005342), (-0.03287, -0.006979, -0.002891), (0.03287, -0.006979, -0.002891), (-0.03287, -0.007554, 1.283e-09), (0.03287, -0.007554, 6.417e-10), (-0.03287, -0.006979, 0.002891), (0.03287, -0.006979, 0.002891), (-0.03287, -0.005342, 0.005342), (0.03287, -0.005342, 0.005342), (-0.03287, -0.002891, 0.006979), (0.03287, -0.002891, 0.006979), (-0.03287, 9.008e-11, 0.007554), (0.03287, 9.008e-11, 0.007554), (-0.03287, 0.002891, 0.006979), (0.03287, 0.002891, 0.006979), (-0.03287, 0.005342, 0.005342), (0.03287, 0.005342, 0.005342), (-0.03287, 0.006979, 0.002891), (0.03287, 0.006979, 0.002891)], [], [(0, 1, 3, 2), (2, 3, 5, 4), (4, 5, 7, 6), (6, 7, 9, 8), (8, 9, 11, 10), (10, 11, 13, 12), (12, 13, 15, 14), (14, 15, 17, 16), (16, 17, 19, 18), (18, 19, 21, 20), (20, 21, 23, 22), (22, 23, 25, 24), (24, 25, 27, 26), (26, 27, 29, 28), (3, 1, 31, 29, 27, 25, 23, 21, 19, 17, 15, 13, 11, 9, 7, 5), (28, 29, 31, 30), (30, 31, 1, 0), (0, 2, 4, 6, 8, 10, 12, 14, 16, 18, 20, 22, 24, 26, 28, 30)])
_uv = me_cylinder.uv_layers.new(name='UVMap')
_uv.uv.foreach_set('vector', [1.0, 0.5, 1.0, 1.0, 0.9375, 1.0, 0.9375, 0.5, 0.9375, 0.5, 0.9375, 1.0, 0.875, 1.0, 0.875, 0.5, 0.875, 0.5, 0.875, 1.0, 0.8125, 1.0, 0.8125, 0.5, 0.8125, 0.5, 0.8125, 1.0, 0.75, 1.0, 0.75, 0.5, 0.75, 0.5, 0.75, 1.0, 0.6875, 1.0, 0.6875, 0.5, 0.6875, 0.5, 0.6875, 1.0, 0.625, 1.0, 0.625, 0.5, 0.625, 0.5, 0.625, 1.0, 0.5625, 1.0, 0.5625, 0.5, 0.5625, 0.5, 0.5625, 1.0, 0.5, 1.0, 0.5, 0.5, 0.5, 0.5, 0.5, 1.0, 0.4375, 1.0, 0.4375, 0.5, 0.4375, 0.5, 0.4375, 1.0, 0.375, 1.0, 0.375, 0.5, 0.375, 0.5, 0.375, 1.0, 0.3125, 1.0, 0.3125, 0.5, 0.3125, 0.5, 0.3125, 1.0, 0.25, 1.0, 0.25, 0.5, 0.25, 0.5, 0.25, 1.0, 0.1875, 1.0, 0.1875, 0.5, 0.1875, 0.5, 0.1875, 1.0, 0.125, 1.0, 0.125, 0.5, 0.3418, 0.4717, 0.25, 0.49, 0.1582, 0.4717, 0.08029, 0.4197, 0.02827, 0.3418, 0.01, 0.25, 0.02827, 0.1582, 0.08029, 0.08029, 0.1582, 0.02827, 0.25, 0.01, 0.3418, 0.02827, 0.4197, 0.08029, 0.4717, 0.1582, 0.49, 0.25, 0.4717, 0.3418, 0.4197, 0.4197, 0.125, 0.5, 0.125, 1.0, 0.0625, 1.0, 0.0625, 0.5, 0.0625, 0.5, 0.0625, 1.0, 0.0, 1.0, 0.0, 0.5, 0.75, 0.49, 0.8418, 0.4717, 0.9197, 0.4197, 0.9717, 0.3418, 0.99, 0.25, 0.9717, 0.1582, 0.9197, 0.08029, 0.8418, 0.02827, 0.75, 0.01, 0.6582, 0.02827, 0.5803, 0.08029, 0.5283, 0.1582, 0.51, 0.25, 0.5283, 0.3418, 0.5803, 0.4197, 0.6582, 0.4717])
me_cylinder.update()
me_cylinder_003 = bpy.data.meshes.new('Cylinder.003')
me_cylinder_003.from_pydata([(-1.157e-10, 0.003883, -0.000852), (-1.157e-10, 0.003883, 0.000852), (0.002282, 0.003141, -0.000852), (0.002282, 0.003141, 0.000852), (0.003693, 0.0012, -0.000852), (0.003693, 0.0012, 0.000852), (0.003693, -0.0012, -0.000852), (0.003693, -0.0012, 0.000852), (0.002282, -0.003141, -0.000852), (0.002282, -0.003141, 0.000852), (-4.552e-10, -0.003883, -0.000852), (-4.552e-10, -0.003883, 0.000852), (-0.002282, -0.003141, -0.000852), (-0.002282, -0.003141, 0.000852), (-0.003693, -0.0012, -0.000852), (-0.003693, -0.0012, 0.000852), (-0.003693, 0.0012, -0.000852), (-0.003693, 0.0012, 0.000852), (-0.002282, 0.003141, -0.000852), (-0.002282, 0.003141, 0.000852)], [], [(0, 1, 3, 2), (2, 3, 5, 4), (4, 5, 7, 6), (6, 7, 9, 8), (8, 9, 11, 10), (10, 11, 13, 12), (12, 13, 15, 14), (14, 15, 17, 16), (3, 1, 19, 17, 15, 13, 11, 9, 7, 5), (16, 17, 19, 18), (18, 19, 1, 0), (0, 2, 4, 6, 8, 10, 12, 14, 16, 18)])
me_cylinder_003.polygons.foreach_set('use_smooth', [1, 1, 1, 1, 1, 1, 1, 1, 0, 1, 1, 0])
_uv = me_cylinder_003.uv_layers.new(name='UVMap')
_uv.uv.foreach_set('vector', [1.0, 0.5, 1.0, 1.0, 0.9, 1.0, 0.9, 0.5, 0.9, 0.5, 0.9, 1.0, 0.8, 1.0, 0.8, 0.5, 0.8, 0.5, 0.8, 1.0, 0.7, 1.0, 0.7, 0.5, 0.7, 0.5, 0.7, 1.0, 0.6, 1.0, 0.6, 0.5, 0.6, 0.5, 0.6, 1.0, 0.5, 1.0, 0.5, 0.5, 0.5, 0.5, 0.5, 1.0, 0.4, 1.0, 0.4, 0.5, 0.4, 0.5, 0.4, 1.0, 0.3, 1.0, 0.3, 0.5, 0.3, 0.5, 0.3, 1.0, 0.2, 1.0, 0.2, 0.5, 0.3911, 0.4442, 0.25, 0.49, 0.1089, 0.4442, 0.02175, 0.3242, 0.02175, 0.1758, 0.1089, 0.05584, 0.25, 0.01, 0.3911, 0.05584, 0.4783, 0.1758, 0.4783, 0.3242, 0.2, 0.5, 0.2, 1.0, 0.1, 1.0, 0.1, 0.5, 0.1, 0.5, 0.1, 1.0, -7.451e-08, 1.0, -7.451e-08, 0.5, 0.75, 0.49, 0.8911, 0.4442, 0.9783, 0.3242, 0.9783, 0.1758, 0.8911, 0.05584, 0.75, 0.01, 0.6089, 0.05584, 0.5217, 0.1758, 0.5217, 0.3242, 0.6089, 0.4442])
me_cylinder_003.update()
me_cylinder_004 = bpy.data.meshes.new('Cylinder.004')
me_cylinder_004.from_pydata([(-1.157e-10, 0.003883, -0.000852), (-1.157e-10, 0.003883, 0.000852), (0.002282, 0.003141, -0.000852), (0.002282, 0.003141, 0.000852), (0.003693, 0.0012, -0.000852), (0.003693, 0.0012, 0.000852), (0.003693, -0.0012, -0.000852), (0.003693, -0.0012, 0.000852), (0.002282, -0.003141, -0.000852), (0.002282, -0.003141, 0.000852), (-4.552e-10, -0.003883, -0.000852), (-4.552e-10, -0.003883, 0.000852), (-0.002282, -0.003141, -0.000852), (-0.002282, -0.003141, 0.000852), (-0.003693, -0.0012, -0.000852), (-0.003693, -0.0012, 0.000852), (-0.003693, 0.0012, -0.000852), (-0.003693, 0.0012, 0.000852), (-0.002282, 0.003141, -0.000852), (-0.002282, 0.003141, 0.000852)], [], [(0, 1, 3, 2), (2, 3, 5, 4), (4, 5, 7, 6), (6, 7, 9, 8), (8, 9, 11, 10), (10, 11, 13, 12), (12, 13, 15, 14), (14, 15, 17, 16), (3, 1, 19, 17, 15, 13, 11, 9, 7, 5), (16, 17, 19, 18), (18, 19, 1, 0), (0, 2, 4, 6, 8, 10, 12, 14, 16, 18)])
me_cylinder_004.polygons.foreach_set('use_smooth', [1, 1, 1, 1, 1, 1, 1, 1, 0, 1, 1, 0])
_uv = me_cylinder_004.uv_layers.new(name='UVMap')
_uv.uv.foreach_set('vector', [1.0, 0.5, 1.0, 1.0, 0.9, 1.0, 0.9, 0.5, 0.9, 0.5, 0.9, 1.0, 0.8, 1.0, 0.8, 0.5, 0.8, 0.5, 0.8, 1.0, 0.7, 1.0, 0.7, 0.5, 0.7, 0.5, 0.7, 1.0, 0.6, 1.0, 0.6, 0.5, 0.6, 0.5, 0.6, 1.0, 0.5, 1.0, 0.5, 0.5, 0.5, 0.5, 0.5, 1.0, 0.4, 1.0, 0.4, 0.5, 0.4, 0.5, 0.4, 1.0, 0.3, 1.0, 0.3, 0.5, 0.3, 0.5, 0.3, 1.0, 0.2, 1.0, 0.2, 0.5, 0.3911, 0.4442, 0.25, 0.49, 0.1089, 0.4442, 0.02175, 0.3242, 0.02175, 0.1758, 0.1089, 0.05584, 0.25, 0.01, 0.3911, 0.05584, 0.4783, 0.1758, 0.4783, 0.3242, 0.2, 0.5, 0.2, 1.0, 0.1, 1.0, 0.1, 0.5, 0.1, 0.5, 0.1, 1.0, -7.451e-08, 1.0, -7.451e-08, 0.5, 0.75, 0.49, 0.8911, 0.4442, 0.9783, 0.3242, 0.9783, 0.1758, 0.8911, 0.05584, 0.75, 0.01, 0.6089, 0.05584, 0.5217, 0.1758, 0.5217, 0.3242, 0.6089, 0.4442])
me_cylinder_004.update()
me_cylinder_005 = bpy.data.meshes.new('Cylinder.005')
me_cylinder_005.from_pydata([(-1.157e-10, 0.003883, -0.000852), (-1.157e-10, 0.003883, 0.000852), (0.002282, 0.003141, -0.000852), (0.002282, 0.003141, 0.000852), (0.003693, 0.0012, -0.000852), (0.003693, 0.0012, 0.000852), (0.003693, -0.0012, -0.000852), (0.003693, -0.0012, 0.000852), (0.002282, -0.003141, -0.000852), (0.002282, -0.003141, 0.000852), (-4.552e-10, -0.003883, -0.000852), (-4.552e-10, -0.003883, 0.000852), (-0.002282, -0.003141, -0.000852), (-0.002282, -0.003141, 0.000852), (-0.003693, -0.0012, -0.000852), (-0.003693, -0.0012, 0.000852), (-0.003693, 0.0012, -0.000852), (-0.003693, 0.0012, 0.000852), (-0.002282, 0.003141, -0.000852), (-0.002282, 0.003141, 0.000852)], [], [(0, 1, 3, 2), (2, 3, 5, 4), (4, 5, 7, 6), (6, 7, 9, 8), (8, 9, 11, 10), (10, 11, 13, 12), (12, 13, 15, 14), (14, 15, 17, 16), (3, 1, 19, 17, 15, 13, 11, 9, 7, 5), (16, 17, 19, 18), (18, 19, 1, 0), (0, 2, 4, 6, 8, 10, 12, 14, 16, 18)])
me_cylinder_005.polygons.foreach_set('use_smooth', [1, 1, 1, 1, 1, 1, 1, 1, 0, 1, 1, 0])
_uv = me_cylinder_005.uv_layers.new(name='UVMap')
_uv.uv.foreach_set('vector', [1.0, 0.5, 1.0, 1.0, 0.9, 1.0, 0.9, 0.5, 0.9, 0.5, 0.9, 1.0, 0.8, 1.0, 0.8, 0.5, 0.8, 0.5, 0.8, 1.0, 0.7, 1.0, 0.7, 0.5, 0.7, 0.5, 0.7, 1.0, 0.6, 1.0, 0.6, 0.5, 0.6, 0.5, 0.6, 1.0, 0.5, 1.0, 0.5, 0.5, 0.5, 0.5, 0.5, 1.0, 0.4, 1.0, 0.4, 0.5, 0.4, 0.5, 0.4, 1.0, 0.3, 1.0, 0.3, 0.5, 0.3, 0.5, 0.3, 1.0, 0.2, 1.0, 0.2, 0.5, 0.3911, 0.4442, 0.25, 0.49, 0.1089, 0.4442, 0.02175, 0.3242, 0.02175, 0.1758, 0.1089, 0.05584, 0.25, 0.01, 0.3911, 0.05584, 0.4783, 0.1758, 0.4783, 0.3242, 0.2, 0.5, 0.2, 1.0, 0.1, 1.0, 0.1, 0.5, 0.1, 0.5, 0.1, 1.0, -7.451e-08, 1.0, -7.451e-08, 0.5, 0.75, 0.49, 0.8911, 0.4442, 0.9783, 0.3242, 0.9783, 0.1758, 0.8911, 0.05584, 0.75, 0.01, 0.6089, 0.05584, 0.5217, 0.1758, 0.5217, 0.3242, 0.6089, 0.4442])
me_cylinder_005.update()
me_cylinder_006 = bpy.data.meshes.new('Cylinder.006')
me_cylinder_006.from_pydata([(-0.00178, 0.01061, 9.015e-10), (0.00178, 0.01061, -9.015e-10), (-0.00178, 0.009805, -0.004061), (0.00178, 0.009805, -0.004061), (-0.00178, 0.007504, -0.007504), (0.00178, 0.007504, -0.007504), (-0.00178, 0.004061, -0.009805), (0.00178, 0.004061, -0.009805), (-0.00178, -4.639e-10, -0.01061), (0.00178, -4.639e-10, -0.01061), (-0.00178, -0.004061, -0.009805), (0.00178, -0.004061, -0.009805), (-0.00178, -0.007504, -0.007504), (0.00178, -0.007504, -0.007504), (-0.00178, -0.009805, -0.004061), (0.00178, -0.009805, -0.004061), (-0.00178, -0.01061, 1.803e-09), (0.00178, -0.01061, 9.015e-10), (-0.00178, -0.009805, 0.004061), (0.00178, -0.009805, 0.004061), (-0.00178, -0.007504, 0.007504), (0.00178, -0.007504, 0.007504), (-0.00178, -0.004061, 0.009805), (0.00178, -0.004061, 0.009805), (-0.00178, 1.266e-10, 0.01061), (0.00178, 1.266e-10, 0.01061), (-0.00178, 0.004061, 0.009805), (0.00178, 0.004061, 0.009805), (-0.00178, 0.007504, 0.007504), (0.00178, 0.007504, 0.007504), (-0.00178, 0.009805, 0.004061), (0.00178, 0.009805, 0.004061)], [], [(0, 1, 3, 2), (2, 3, 5, 4), (4, 5, 7, 6), (6, 7, 9, 8), (8, 9, 11, 10), (10, 11, 13, 12), (12, 13, 15, 14), (14, 15, 17, 16), (16, 17, 19, 18), (18, 19, 21, 20), (20, 21, 23, 22), (22, 23, 25, 24), (24, 25, 27, 26), (26, 27, 29, 28), (3, 1, 31, 29, 27, 25, 23, 21, 19, 17, 15, 13, 11, 9, 7, 5), (28, 29, 31, 30), (30, 31, 1, 0), (0, 2, 4, 6, 8, 10, 12, 14, 16, 18, 20, 22, 24, 26, 28, 30)])
_uv = me_cylinder_006.uv_layers.new(name='UVMap')
_uv.uv.foreach_set('vector', [1.0, 0.5, 1.0, 1.0, 0.9375, 1.0, 0.9375, 0.5, 0.9375, 0.5, 0.9375, 1.0, 0.875, 1.0, 0.875, 0.5, 0.875, 0.5, 0.875, 1.0, 0.8125, 1.0, 0.8125, 0.5, 0.8125, 0.5, 0.8125, 1.0, 0.75, 1.0, 0.75, 0.5, 0.75, 0.5, 0.75, 1.0, 0.6875, 1.0, 0.6875, 0.5, 0.6875, 0.5, 0.6875, 1.0, 0.625, 1.0, 0.625, 0.5, 0.625, 0.5, 0.625, 1.0, 0.5625, 1.0, 0.5625, 0.5, 0.5625, 0.5, 0.5625, 1.0, 0.5, 1.0, 0.5, 0.5, 0.5, 0.5, 0.5, 1.0, 0.4375, 1.0, 0.4375, 0.5, 0.4375, 0.5, 0.4375, 1.0, 0.375, 1.0, 0.375, 0.5, 0.375, 0.5, 0.375, 1.0, 0.3125, 1.0, 0.3125, 0.5, 0.3125, 0.5, 0.3125, 1.0, 0.25, 1.0, 0.25, 0.5, 0.25, 0.5, 0.25, 1.0, 0.1875, 1.0, 0.1875, 0.5, 0.1875, 0.5, 0.1875, 1.0, 0.125, 1.0, 0.125, 0.5, 0.3418, 0.4717, 0.25, 0.49, 0.1582, 0.4717, 0.08029, 0.4197, 0.02827, 0.3418, 0.01, 0.25, 0.02827, 0.1582, 0.08029, 0.08029, 0.1582, 0.02827, 0.25, 0.01, 0.3418, 0.02827, 0.4197, 0.08029, 0.4717, 0.1582, 0.49, 0.25, 0.4717, 0.3418, 0.4197, 0.4197, 0.125, 0.5, 0.125, 1.0, 0.0625, 1.0, 0.0625, 0.5, 0.0625, 0.5, 0.0625, 1.0, 0.0, 1.0, 0.0, 0.5, 0.75, 0.49, 0.8418, 0.4717, 0.9197, 0.4197, 0.9717, 0.3418, 0.99, 0.25, 0.9717, 0.1582, 0.9197, 0.08029, 0.8418, 0.02827, 0.75, 0.01, 0.6582, 0.02827, 0.5803, 0.08029, 0.5283, 0.1582, 0.51, 0.25, 0.5283, 0.3418, 0.5803, 0.4197, 0.6582, 0.4717])
me_cylinder_006.update()
me_cylinder_007 = bpy.data.meshes.new('Cylinder.007')
me_cylinder_007.from_pydata([(-0.001324, 0.006318, 5.367e-10), (0.001324, 0.006318, -5.367e-10), (-0.001324, 0.005837, -0.002418), (0.001324, 0.005837, -0.002418), (-0.001324, 0.004468, -0.004468), (0.001324, 0.004468, -0.004468), (-0.001324, 0.002418, -0.005837), (0.001324, 0.002418, -0.005837), (-0.001324, -2.762e-10, -0.006318), (0.001324, -2.762e-10, -0.006318), (-0.001324, -0.002418, -0.005837), (0.001324, -0.002418, -0.005837), (-0.001324, -0.004468, -0.004468), (0.001324, -0.004468, -0.004468), (-0.001324, -0.005837, -0.002418), (0.001324, -0.005837, -0.002418), (-0.001324, -0.006318, 1.073e-09), (0.001324, -0.006318, 5.367e-10), (-0.001324, -0.005837, 0.002418), (0.001324, -0.005837, 0.002418), (-0.001324, -0.004468, 0.004468), (0.001324, -0.004468, 0.004468), (-0.001324, -0.002418, 0.005837), (0.001324, -0.002418, 0.005837), (-0.001324, 7.534e-11, 0.006318), (0.001324, 7.534e-11, 0.006318), (-0.001324, 0.002418, 0.005837), (0.001324, 0.002418, 0.005837), (-0.001324, 0.004468, 0.004468), (0.001324, 0.004468, 0.004468), (-0.001324, 0.005837, 0.002418), (0.001324, 0.005837, 0.002418)], [], [(0, 1, 3, 2), (2, 3, 5, 4), (4, 5, 7, 6), (6, 7, 9, 8), (8, 9, 11, 10), (10, 11, 13, 12), (12, 13, 15, 14), (14, 15, 17, 16), (16, 17, 19, 18), (18, 19, 21, 20), (20, 21, 23, 22), (22, 23, 25, 24), (24, 25, 27, 26), (26, 27, 29, 28), (3, 1, 31, 29, 27, 25, 23, 21, 19, 17, 15, 13, 11, 9, 7, 5), (28, 29, 31, 30), (30, 31, 1, 0), (0, 2, 4, 6, 8, 10, 12, 14, 16, 18, 20, 22, 24, 26, 28, 30)])
_uv = me_cylinder_007.uv_layers.new(name='UVMap')
_uv.uv.foreach_set('vector', [1.0, 0.5, 1.0, 1.0, 0.9375, 1.0, 0.9375, 0.5, 0.9375, 0.5, 0.9375, 1.0, 0.875, 1.0, 0.875, 0.5, 0.875, 0.5, 0.875, 1.0, 0.8125, 1.0, 0.8125, 0.5, 0.8125, 0.5, 0.8125, 1.0, 0.75, 1.0, 0.75, 0.5, 0.75, 0.5, 0.75, 1.0, 0.6875, 1.0, 0.6875, 0.5, 0.6875, 0.5, 0.6875, 1.0, 0.625, 1.0, 0.625, 0.5, 0.625, 0.5, 0.625, 1.0, 0.5625, 1.0, 0.5625, 0.5, 0.5625, 0.5, 0.5625, 1.0, 0.5, 1.0, 0.5, 0.5, 0.5, 0.5, 0.5, 1.0, 0.4375, 1.0, 0.4375, 0.5, 0.4375, 0.5, 0.4375, 1.0, 0.375, 1.0, 0.375, 0.5, 0.375, 0.5, 0.375, 1.0, 0.3125, 1.0, 0.3125, 0.5, 0.3125, 0.5, 0.3125, 1.0, 0.25, 1.0, 0.25, 0.5, 0.25, 0.5, 0.25, 1.0, 0.1875, 1.0, 0.1875, 0.5, 0.1875, 0.5, 0.1875, 1.0, 0.125, 1.0, 0.125, 0.5, 0.3418, 0.4717, 0.25, 0.49, 0.1582, 0.4717, 0.08029, 0.4197, 0.02827, 0.3418, 0.01, 0.25, 0.02827, 0.1582, 0.08029, 0.08029, 0.1582, 0.02827, 0.25, 0.01, 0.3418, 0.02827, 0.4197, 0.08029, 0.4717, 0.1582, 0.49, 0.25, 0.4717, 0.3418, 0.4197, 0.4197, 0.125, 0.5, 0.125, 1.0, 0.0625, 1.0, 0.0625, 0.5, 0.0625, 0.5, 0.0625, 1.0, 0.0, 1.0, 0.0, 0.5, 0.75, 0.49, 0.8418, 0.4717, 0.9197, 0.4197, 0.9717, 0.3418, 0.99, 0.25, 0.9717, 0.1582, 0.9197, 0.08029, 0.8418, 0.02827, 0.75, 0.01, 0.6582, 0.02827, 0.5803, 0.08029, 0.5283, 0.1582, 0.51, 0.25, 0.5283, 0.3418, 0.5803, 0.4197, 0.6582, 0.4717])
me_cylinder_007.update()
me_cylinder_008 = bpy.data.meshes.new('Cylinder.008')
me_cylinder_008.from_pydata([(-0.00178, 0.01061, 9.015e-10), (0.00178, 0.01061, -9.015e-10), (-0.00178, 0.009805, -0.004061), (0.00178, 0.009805, -0.004061), (-0.00178, 0.007504, -0.007504), (0.00178, 0.007504, -0.007504), (-0.00178, 0.004061, -0.009805), (0.00178, 0.004061, -0.009805), (-0.00178, -4.639e-10, -0.01061), (0.00178, -4.639e-10, -0.01061), (-0.00178, -0.004061, -0.009805), (0.00178, -0.004061, -0.009805), (-0.00178, -0.007504, -0.007504), (0.00178, -0.007504, -0.007504), (-0.00178, -0.009805, -0.004061), (0.00178, -0.009805, -0.004061), (-0.00178, -0.01061, 1.803e-09), (0.00178, -0.01061, 9.015e-10), (-0.00178, -0.009805, 0.004061), (0.00178, -0.009805, 0.004061), (-0.00178, -0.007504, 0.007504), (0.00178, -0.007504, 0.007504), (-0.00178, -0.004061, 0.009805), (0.00178, -0.004061, 0.009805), (-0.00178, 1.266e-10, 0.01061), (0.00178, 1.266e-10, 0.01061), (-0.00178, 0.004061, 0.009805), (0.00178, 0.004061, 0.009805), (-0.00178, 0.007504, 0.007504), (0.00178, 0.007504, 0.007504), (-0.00178, 0.009805, 0.004061), (0.00178, 0.009805, 0.004061)], [], [(0, 1, 3, 2), (2, 3, 5, 4), (4, 5, 7, 6), (6, 7, 9, 8), (8, 9, 11, 10), (10, 11, 13, 12), (12, 13, 15, 14), (14, 15, 17, 16), (16, 17, 19, 18), (18, 19, 21, 20), (20, 21, 23, 22), (22, 23, 25, 24), (24, 25, 27, 26), (26, 27, 29, 28), (3, 1, 31, 29, 27, 25, 23, 21, 19, 17, 15, 13, 11, 9, 7, 5), (28, 29, 31, 30), (30, 31, 1, 0), (0, 2, 4, 6, 8, 10, 12, 14, 16, 18, 20, 22, 24, 26, 28, 30)])
_uv = me_cylinder_008.uv_layers.new(name='UVMap')
_uv.uv.foreach_set('vector', [1.0, 0.5, 1.0, 1.0, 0.9375, 1.0, 0.9375, 0.5, 0.9375, 0.5, 0.9375, 1.0, 0.875, 1.0, 0.875, 0.5, 0.875, 0.5, 0.875, 1.0, 0.8125, 1.0, 0.8125, 0.5, 0.8125, 0.5, 0.8125, 1.0, 0.75, 1.0, 0.75, 0.5, 0.75, 0.5, 0.75, 1.0, 0.6875, 1.0, 0.6875, 0.5, 0.6875, 0.5, 0.6875, 1.0, 0.625, 1.0, 0.625, 0.5, 0.625, 0.5, 0.625, 1.0, 0.5625, 1.0, 0.5625, 0.5, 0.5625, 0.5, 0.5625, 1.0, 0.5, 1.0, 0.5, 0.5, 0.5, 0.5, 0.5, 1.0, 0.4375, 1.0, 0.4375, 0.5, 0.4375, 0.5, 0.4375, 1.0, 0.375, 1.0, 0.375, 0.5, 0.375, 0.5, 0.375, 1.0, 0.3125, 1.0, 0.3125, 0.5, 0.3125, 0.5, 0.3125, 1.0, 0.25, 1.0, 0.25, 0.5, 0.25, 0.5, 0.25, 1.0, 0.1875, 1.0, 0.1875, 0.5, 0.1875, 0.5, 0.1875, 1.0, 0.125, 1.0, 0.125, 0.5, 0.3418, 0.4717, 0.25, 0.49, 0.1582, 0.4717, 0.08029, 0.4197, 0.02827, 0.3418, 0.01, 0.25, 0.02827, 0.1582, 0.08029, 0.08029, 0.1582, 0.02827, 0.25, 0.01, 0.3418, 0.02827, 0.4197, 0.08029, 0.4717, 0.1582, 0.49, 0.25, 0.4717, 0.3418, 0.4197, 0.4197, 0.125, 0.5, 0.125, 1.0, 0.0625, 1.0, 0.0625, 0.5, 0.0625, 0.5, 0.0625, 1.0, 0.0, 1.0, 0.0, 0.5, 0.75, 0.49, 0.8418, 0.4717, 0.9197, 0.4197, 0.9717, 0.3418, 0.99, 0.25, 0.9717, 0.1582, 0.9197, 0.08029, 0.8418, 0.02827, 0.75, 0.01, 0.6582, 0.02827, 0.5803, 0.08029, 0.5283, 0.1582, 0.51, 0.25, 0.5283, 0.3418, 0.5803, 0.4197, 0.6582, 0.4717])
me_cylinder_008.update()
me_cylinder_009 = bpy.data.meshes.new('Cylinder.009')
me_cylinder_009.from_pydata([(-0.001324, 0.006318, 5.367e-10), (0.001324, 0.006318, -5.367e-10), (-0.001324, 0.005837, -0.002418), (0.001324, 0.005837, -0.002418), (-0.001324, 0.004468, -0.004468), (0.001324, 0.004468, -0.004468), (-0.001324, 0.002418, -0.005837), (0.001324, 0.002418, -0.005837), (-0.001324, -2.762e-10, -0.006318), (0.001324, -2.762e-10, -0.006318), (-0.001324, -0.002418, -0.005837), (0.001324, -0.002418, -0.005837), (-0.001324, -0.004468, -0.004468), (0.001324, -0.004468, -0.004468), (-0.001324, -0.005837, -0.002418), (0.001324, -0.005837, -0.002418), (-0.001324, -0.006318, 1.073e-09), (0.001324, -0.006318, 5.367e-10), (-0.001324, -0.005837, 0.002418), (0.001324, -0.005837, 0.002418), (-0.001324, -0.004468, 0.004468), (0.001324, -0.004468, 0.004468), (-0.001324, -0.002418, 0.005837), (0.001324, -0.002418, 0.005837), (-0.001324, 7.534e-11, 0.006318), (0.001324, 7.534e-11, 0.006318), (-0.001324, 0.002418, 0.005837), (0.001324, 0.002418, 0.005837), (-0.001324, 0.004468, 0.004468), (0.001324, 0.004468, 0.004468), (-0.001324, 0.005837, 0.002418), (0.001324, 0.005837, 0.002418)], [], [(0, 1, 3, 2), (2, 3, 5, 4), (4, 5, 7, 6), (6, 7, 9, 8), (8, 9, 11, 10), (10, 11, 13, 12), (12, 13, 15, 14), (14, 15, 17, 16), (16, 17, 19, 18), (18, 19, 21, 20), (20, 21, 23, 22), (22, 23, 25, 24), (24, 25, 27, 26), (26, 27, 29, 28), (3, 1, 31, 29, 27, 25, 23, 21, 19, 17, 15, 13, 11, 9, 7, 5), (28, 29, 31, 30), (30, 31, 1, 0), (0, 2, 4, 6, 8, 10, 12, 14, 16, 18, 20, 22, 24, 26, 28, 30)])
_uv = me_cylinder_009.uv_layers.new(name='UVMap')
_uv.uv.foreach_set('vector', [1.0, 0.5, 1.0, 1.0, 0.9375, 1.0, 0.9375, 0.5, 0.9375, 0.5, 0.9375, 1.0, 0.875, 1.0, 0.875, 0.5, 0.875, 0.5, 0.875, 1.0, 0.8125, 1.0, 0.8125, 0.5, 0.8125, 0.5, 0.8125, 1.0, 0.75, 1.0, 0.75, 0.5, 0.75, 0.5, 0.75, 1.0, 0.6875, 1.0, 0.6875, 0.5, 0.6875, 0.5, 0.6875, 1.0, 0.625, 1.0, 0.625, 0.5, 0.625, 0.5, 0.625, 1.0, 0.5625, 1.0, 0.5625, 0.5, 0.5625, 0.5, 0.5625, 1.0, 0.5, 1.0, 0.5, 0.5, 0.5, 0.5, 0.5, 1.0, 0.4375, 1.0, 0.4375, 0.5, 0.4375, 0.5, 0.4375, 1.0, 0.375, 1.0, 0.375, 0.5, 0.375, 0.5, 0.375, 1.0, 0.3125, 1.0, 0.3125, 0.5, 0.3125, 0.5, 0.3125, 1.0, 0.25, 1.0, 0.25, 0.5, 0.25, 0.5, 0.25, 1.0, 0.1875, 1.0, 0.1875, 0.5, 0.1875, 0.5, 0.1875, 1.0, 0.125, 1.0, 0.125, 0.5, 0.3418, 0.4717, 0.25, 0.49, 0.1582, 0.4717, 0.08029, 0.4197, 0.02827, 0.3418, 0.01, 0.25, 0.02827, 0.1582, 0.08029, 0.08029, 0.1582, 0.02827, 0.25, 0.01, 0.3418, 0.02827, 0.4197, 0.08029, 0.4717, 0.1582, 0.49, 0.25, 0.4717, 0.3418, 0.4197, 0.4197, 0.125, 0.5, 0.125, 1.0, 0.0625, 1.0, 0.0625, 0.5, 0.0625, 0.5, 0.0625, 1.0, 0.0, 1.0, 0.0, 0.5, 0.75, 0.49, 0.8418, 0.4717, 0.9197, 0.4197, 0.9717, 0.3418, 0.99, 0.25, 0.9717, 0.1582, 0.9197, 0.08029, 0.8418, 0.02827, 0.75, 0.01, 0.6582, 0.02827, 0.5803, 0.08029, 0.5283, 0.1582, 0.51, 0.25, 0.5283, 0.3418, 0.5803, 0.4197, 0.6582, 0.4717])
me_cylinder_009.update()
me_cylinder_010 = bpy.data.meshes.new('Cylinder.010')
me_cylinder_010.from_pydata([(-0.009802, 0.002613, 2.22e-10), (0.009802, 0.002613, -2.22e-10), (-0.009802, 0.002414, -0.001), (0.009802, 0.002414, -0.001), (-0.009802, 0.001848, -0.001848), (0.009802, 0.001848, -0.001848), (-0.009802, 0.001, -0.002414), (0.009802, 0.001, -0.002414), (-0.009802, -1.142e-10, -0.002613), (0.009802, -1.142e-10, -0.002613), (-0.009802, -0.001, -0.002414), (0.009802, -0.001, -0.002414), (-0.009802, -0.001848, -0.001848), (0.009802, -0.001848, -0.001848), (-0.009802, -0.002414, -0.001), (0.009802, -0.002414, -0.001), (-0.009802, -0.002613, 4.439e-10), (0.009802, -0.002613, 2.22e-10), (-0.009802, -0.002414, 0.001), (0.009802, -0.002414, 0.001), (-0.009802, -0.001848, 0.001848), (0.009802, -0.001848, 0.001848), (-0.009802, -0.001, 0.002414), (0.009802, -0.001, 0.002414), (-0.009802, 3.116e-11, 0.002613), (0.009802, 3.116e-11, 0.002613), (-0.009802, 0.001, 0.002414), (0.009802, 0.001, 0.002414), (-0.009802, 0.001848, 0.001848), (0.009802, 0.001848, 0.001848), (-0.009802, 0.002414, 0.001), (0.009802, 0.002414, 0.001)], [], [(0, 1, 3, 2), (2, 3, 5, 4), (4, 5, 7, 6), (6, 7, 9, 8), (8, 9, 11, 10), (10, 11, 13, 12), (12, 13, 15, 14), (14, 15, 17, 16), (16, 17, 19, 18), (18, 19, 21, 20), (20, 21, 23, 22), (22, 23, 25, 24), (24, 25, 27, 26), (26, 27, 29, 28), (3, 1, 31, 29, 27, 25, 23, 21, 19, 17, 15, 13, 11, 9, 7, 5), (28, 29, 31, 30), (30, 31, 1, 0), (0, 2, 4, 6, 8, 10, 12, 14, 16, 18, 20, 22, 24, 26, 28, 30)])
_uv = me_cylinder_010.uv_layers.new(name='UVMap')
_uv.uv.foreach_set('vector', [1.0, 0.5, 1.0, 1.0, 0.9375, 1.0, 0.9375, 0.5, 0.9375, 0.5, 0.9375, 1.0, 0.875, 1.0, 0.875, 0.5, 0.875, 0.5, 0.875, 1.0, 0.8125, 1.0, 0.8125, 0.5, 0.8125, 0.5, 0.8125, 1.0, 0.75, 1.0, 0.75, 0.5, 0.75, 0.5, 0.75, 1.0, 0.6875, 1.0, 0.6875, 0.5, 0.6875, 0.5, 0.6875, 1.0, 0.625, 1.0, 0.625, 0.5, 0.625, 0.5, 0.625, 1.0, 0.5625, 1.0, 0.5625, 0.5, 0.5625, 0.5, 0.5625, 1.0, 0.5, 1.0, 0.5, 0.5, 0.5, 0.5, 0.5, 1.0, 0.4375, 1.0, 0.4375, 0.5, 0.4375, 0.5, 0.4375, 1.0, 0.375, 1.0, 0.375, 0.5, 0.375, 0.5, 0.375, 1.0, 0.3125, 1.0, 0.3125, 0.5, 0.3125, 0.5, 0.3125, 1.0, 0.25, 1.0, 0.25, 0.5, 0.25, 0.5, 0.25, 1.0, 0.1875, 1.0, 0.1875, 0.5, 0.1875, 0.5, 0.1875, 1.0, 0.125, 1.0, 0.125, 0.5, 0.3418, 0.4717, 0.25, 0.49, 0.1582, 0.4717, 0.08029, 0.4197, 0.02827, 0.3418, 0.01, 0.25, 0.02827, 0.1582, 0.08029, 0.08029, 0.1582, 0.02827, 0.25, 0.01, 0.3418, 0.02827, 0.4197, 0.08029, 0.4717, 0.1582, 0.49, 0.25, 0.4717, 0.3418, 0.4197, 0.4197, 0.125, 0.5, 0.125, 1.0, 0.0625, 1.0, 0.0625, 0.5, 0.0625, 0.5, 0.0625, 1.0, 0.0, 1.0, 0.0, 0.5, 0.75, 0.49, 0.8418, 0.4717, 0.9197, 0.4197, 0.9717, 0.3418, 0.99, 0.25, 0.9717, 0.1582, 0.9197, 0.08029, 0.8418, 0.02827, 0.75, 0.01, 0.6582, 0.02827, 0.5803, 0.08029, 0.5283, 0.1582, 0.51, 0.25, 0.5283, 0.3418, 0.5803, 0.4197, 0.6582, 0.4717])
me_cylinder_010.update()
me_plane_001 = bpy.data.meshes.new('Plane.001')
me_plane_001.from_pydata([(-0.0301, -0.03178, 0.0), (0.0301, -0.03178, 0.0), (-0.0301, 0.002783, 0.0), (0.0301, -0.007102, 0.0), (-0.0301, -0.03178, 0.00296), (0.0301, -0.03178, 0.00296), (-0.0301, 0.002783, 0.00296), (0.0301, -0.007102, 0.00296)], [], [(0, 2, 3, 1), (4, 5, 7, 6), (3, 2, 6, 7), (0, 1, 5, 4), (1, 3, 7, 5), (2, 0, 4, 6)])
_uv = me_plane_001.uv_layers.new(name='UVMap')
_uv.uv.foreach_set('vector', [0.0, 0.0, 0.0, 1.0, 1.0, 1.0, 1.0, 0.0, 0.0, 0.0, 1.0, 0.0, 1.0, 1.0, 0.0, 1.0, 1.0, 1.0, 0.0, 1.0, 0.0, 1.0, 1.0, 1.0, 0.0, 0.0, 1.0, 0.0, 1.0, 0.0, 0.0, 0.0, 1.0, 0.0, 1.0, 1.0, 1.0, 1.0, 1.0, 0.0, 0.0, 1.0, 0.0, 0.0, 0.0, 0.0, 0.0, 1.0])
me_plane_001.update()
arm_armature = bpy.data.armatures.new('Armature')  # bones are not reproduced

# ---- objects
ob_armature = bpy.data.objects.new('Armature', arm_armature)
ob_body = bpy.data.objects.new('body', me_cube)
ob_lid = bpy.data.objects.new('lid', me_cube_001)
ob_crank = bpy.data.objects.new('crank', me_cylinder_013)
ob_cylinder = bpy.data.objects.new('cylinder', me_cylinder)
ob_screw1 = bpy.data.objects.new('screw1', me_cylinder_003)
ob_screw2 = bpy.data.objects.new('screw2', me_cylinder_004)
ob_screw3 = bpy.data.objects.new('screw3', me_cylinder_005)
ob_gear1 = bpy.data.objects.new('gear1', me_cylinder_006)
ob_gear2 = bpy.data.objects.new('gear2', me_cylinder_007)
ob_gear3 = bpy.data.objects.new('gear3', me_cylinder_008)
ob_gear4 = bpy.data.objects.new('gear4', me_cylinder_009)
ob_shaft = bpy.data.objects.new('shaft', me_cylinder_010)
ob_comb = bpy.data.objects.new('comb', me_plane_001)

# ---- transforms, parenting, visibility, modifiers, constraints
ob_armature.location = (0.0, 0.0, 0.0)
ob_body.location = (0.0, 0.0, 0.0)
ob_body.lock_rotations_4d = False
ob_body.empty_display_type = 'ARROWS'
ob_body.lineart.crease_threshold = 0.0
ob_lid.location = (0.0, 0.0, 0.0)
ob_lid.lock_rotations_4d = False
ob_lid.empty_display_type = 'ARROWS'
ob_lid.lineart.crease_threshold = 0.0
ob_crank.parent = ob_armature
ob_crank.location = (0.0, 0.0, 0.0)
_vg = ob_crank.vertex_groups.new(name='Crank')
for _i, _w in zip([0, 1, 2, 3, 4, 5, 6, 7, 8, 9, 10, 11, 12, 13, 14, 15, 16, 17, 18, 19, 20, 21, 22, 23, 24, 25, 26, 27, 28, 29, 30, 31, 32, 33, 34, 35, 36, 37, 38, 39, 40, 41, 42, 43, 44, 45, 46, 47, 48, 49, 50, 51, 52, 53, 54, 55, 56, 57, 58, 59, 60, 61, 62, 63, 64, 65, 66, 67, 68, 69, 70, 71, 72, 73, 74, 75, 76, 77, 78, 79, 80, 81, 82, 83, 84, 85, 86, 87, 88, 89, 90, 91, 92, 93, 94, 95, 96], [0.9994, 1.0, 0.9989, 1.0, 0.9933, 1.0, 0.9997, 1.0, 0.9999, 1.0, 1.0, 0.9999, 1.0, 1.0, 0.9999, 1.0, 0.9997, 1.0, 0.9997, 1.0, 1.0, 1.0, 1.0, 1.0, 1.0, 1.0, 1.0, 1.0, 1.0, 1.0, 1.0, 1.0, 1.0, 0.9994, 0.9992, 0.9999, 0.9994, 0.9999, 0.9938, 1.0, 0.9984, 1.0, 0.9996, 1.0, 1.0, 0.9999, 1.0, 0.9996, 1.0, 0.9979, 1.0, 0.9998, 0.9999, 1.0, 1.0, 1.0, 0.9996, 1.0, 0.9972, 1.0, 0.9763, 0.9999, 0.9958, 0.9998, 1.0, 1.0, 0.9993, 0.9999, 0.9863, 1.0, 0.999, 1.0, 0.9989, 1.0, 0.9996, 1.0, 1.0, 1.0, 0.9999, 1.0, 0.9999, 1.0, 1.0, 1.0, 1.0, 1.0, 1.0, 1.0, 1.0, 1.0, 1.0, 1.0, 1.0, 1.0, 1.0, 1.0, 1.0]): _vg.add([_i], _w, 'REPLACE')
_m = ob_crank.modifiers.new('Armature', 'ARMATURE')
_m.object = ob_armature
ob_cylinder.location = (-0.004732, -0.01832, 0.02495)
ob_screw1.location = (-0.02841, 0.01698, 0.02759)
ob_screw1.rotation_euler = (0.0, -0.0, -0.3079)
ob_screw2.location = (-0.003957, 0.0131, 0.02759)
ob_screw2.rotation_euler = (0.0, -0.0, 0.7511)
ob_screw3.location = (0.02008, 0.009139, 0.02759)
ob_screw3.rotation_euler = (0.0, -0.0, 1.765)
ob_gear1.location = (0.03068, -0.01832, 0.02495)
ob_gear2.location = (0.0345, -0.01832, 0.02495)
ob_gear2.scale = (1.117, 1.117, 1.117)
ob_gear3.location = (0.03514, 2.658e-05, 0.02495)
ob_gear3.scale = (1.094, 1.094, 1.094)
ob_gear4.location = (0.03149, 2.658e-05, 0.02495)
ob_gear4.scale = (1.223, 1.223, 1.223)
ob_shaft.location = (0.04322, -2.728e-06, 0.02495)
ob_comb.location = (-0.004489, 0.02042, 0.02396)

# ---- collection membership
scene.collection.objects.link(ob_armature)
col_collection.objects.link(ob_body)
col_collection.objects.link(ob_lid)
col_collection.objects.link(ob_crank)
col_internals.objects.link(ob_cylinder)
col_internals.objects.link(ob_screw1)
col_internals.objects.link(ob_screw2)
col_internals.objects.link(ob_screw3)
col_internals.objects.link(ob_gear1)
col_internals.objects.link(ob_gear2)
col_internals.objects.link(ob_gear3)
col_internals.objects.link(ob_gear4)
col_internals.objects.link(ob_shaft)
col_internals.objects.link(ob_comb)

# ---- scene / render settings (as saved in the file)
scene.frame_start = 1; scene.frame_end = 60; scene.frame_set(54)
scene.render.engine = 'BLENDER_EEVEE_NEXT'
scene.cycles.sampling_pattern = 'TABULATED_SOBOL'
scene.cycles.use_light_tree = False
scene.view_settings.view_transform = 'Filmic'
bpy.context.view_layer.update()

# ---- added for rendering (the .blend has no active camera and no usable light): camera, sun
cam_auto = bpy.data.cameras.new('AutoCamera')
cam_auto.lens = 50.0
cam_auto.sensor_width = 36.0
cam_auto.clip_end = 1000.0
ob_auto_camera = bpy.data.objects.new('AutoCamera', cam_auto)
scene.collection.objects.link(ob_auto_camera)
ob_auto_camera.location = (0.232587, -0.260666, 0.212977)
ob_auto_camera.rotation_euler = (1.09748, -7.21219e-08, 0.694738)
scene.camera = ob_auto_camera
light_auto_sun = bpy.data.lights.new('AutoSun', 'SUN')
light_auto_sun.energy = 3.0
light_auto_sun.angle = 0.0523599
ob_auto_sun = bpy.data.objects.new('AutoSun', light_auto_sun)
scene.collection.objects.link(ob_auto_sun)
ob_auto_sun.rotation_euler = (0.872665, 0.174533, 0.523599)
bpy.context.view_layer.update()
